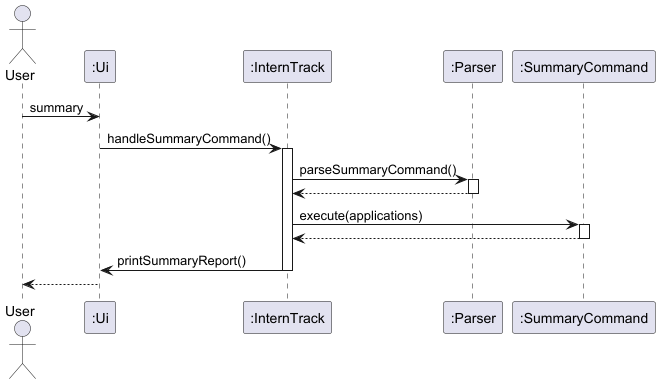

The diagram above was rendered by PlantUML. Its source (embedded in the PNG):
@startuml
actor User
participant ":Ui" as Ui
participant ":InternTrack" as InternTrack
participant ":Parser" as Parser
participant ":SummaryCommand" as SummaryCommand

User -> Ui : summary
Ui -> InternTrack : handleSummaryCommand()
activate InternTrack
InternTrack -> Parser : parseSummaryCommand()
activate Parser
Parser --> InternTrack
deactivate Parser

InternTrack -> SummaryCommand : execute(applications)
activate SummaryCommand
SummaryCommand --> InternTrack
deactivate SummaryCommand
InternTrack -> Ui : printSummaryReport()
deactivate InternTrack
Ui --> User
@enduml